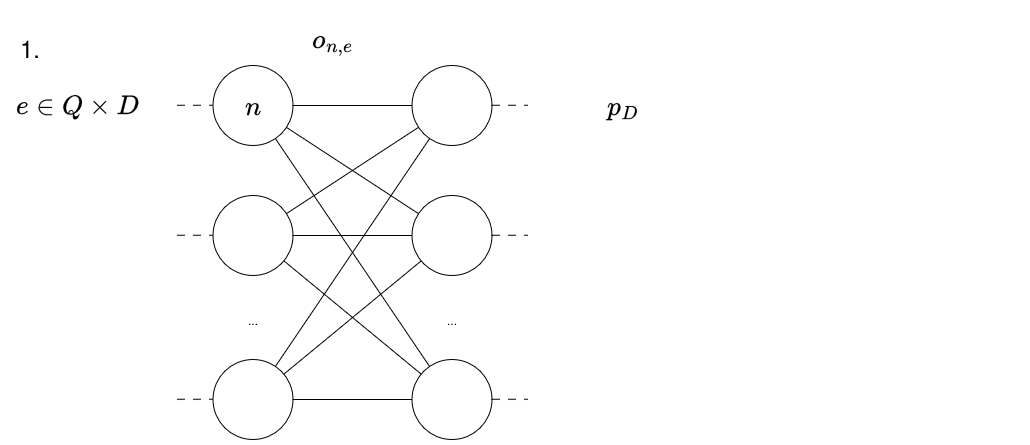

The diagram above was exported from draw.io. Its source (the exported page's mxGraphModel, read from the mxfile embedded in the PNG):
<mxGraphModel dx="1288" dy="728" grid="1" gridSize="10" guides="1" tooltips="1" connect="1" arrows="1" fold="1" page="1" pageScale="1" pageWidth="1169" pageHeight="827" math="1" shadow="0">
  <root>
    <mxCell id="0" />
    <mxCell id="1" parent="0" />
    <mxCell id="2" parent="1" style="rounded=0;whiteSpace=wrap;html=1;fillColor=none;strokeColor=none;" value="" vertex="1">
      <mxGeometry height="435" width="1030" x="40" y="540" as="geometry" />
    </mxCell>
    <mxCell id="3" parent="1" style="ellipse;whiteSpace=wrap;html=1;aspect=fixed;" value="" vertex="1">
      <mxGeometry height="80" width="80" x="252.5" y="595" as="geometry" />
    </mxCell>
    <mxCell id="4" parent="1" style="ellipse;whiteSpace=wrap;html=1;aspect=fixed;" value="" vertex="1">
      <mxGeometry height="80" width="80" x="252.5" y="725" as="geometry" />
    </mxCell>
    <mxCell id="5" parent="1" style="ellipse;whiteSpace=wrap;html=1;aspect=fixed;" value="" vertex="1">
      <mxGeometry height="80" width="80" x="252.5" y="889" as="geometry" />
    </mxCell>
    <mxCell id="6" parent="1" style="text;html=1;whiteSpace=wrap;strokeColor=none;fillColor=none;align=center;verticalAlign=middle;rounded=0;" value="..." vertex="1">
      <mxGeometry height="30" width="60" x="262.5" y="835" as="geometry" />
    </mxCell>
    <mxCell id="7" parent="1" style="ellipse;whiteSpace=wrap;html=1;aspect=fixed;" value="" vertex="1">
      <mxGeometry height="80" width="80" x="451.5" y="595" as="geometry" />
    </mxCell>
    <mxCell id="8" parent="1" style="ellipse;whiteSpace=wrap;html=1;aspect=fixed;" value="" vertex="1">
      <mxGeometry height="80" width="80" x="451.5" y="725" as="geometry" />
    </mxCell>
    <mxCell id="9" parent="1" style="ellipse;whiteSpace=wrap;html=1;aspect=fixed;" value="" vertex="1">
      <mxGeometry height="80" width="80" x="451.5" y="889" as="geometry" />
    </mxCell>
    <mxCell id="10" parent="1" style="text;html=1;whiteSpace=wrap;strokeColor=none;fillColor=none;align=center;verticalAlign=middle;rounded=0;" value="..." vertex="1">
      <mxGeometry height="30" width="60" x="461.5" y="835" as="geometry" />
    </mxCell>
    <mxCell id="11" edge="1" parent="1" source="3" style="endArrow=none;html=1;rounded=0;" target="7" value="">
      <mxGeometry height="50" relative="1" width="50" as="geometry">
        <mxPoint x="472.5" y="885" as="sourcePoint" />
        <mxPoint x="522.5" y="835" as="targetPoint" />
      </mxGeometry>
    </mxCell>
    <mxCell id="12" edge="1" parent="1" source="8" style="endArrow=none;html=1;rounded=0;" target="3" value="">
      <mxGeometry height="50" relative="1" width="50" as="geometry">
        <mxPoint x="522.5" y="885" as="sourcePoint" />
        <mxPoint x="572.5" y="835" as="targetPoint" />
      </mxGeometry>
    </mxCell>
    <mxCell id="13" edge="1" parent="1" source="9" style="endArrow=none;html=1;rounded=0;" target="3" value="">
      <mxGeometry height="50" relative="1" width="50" as="geometry">
        <mxPoint x="522.5" y="935" as="sourcePoint" />
        <mxPoint x="572.5" y="885" as="targetPoint" />
      </mxGeometry>
    </mxCell>
    <mxCell id="14" edge="1" parent="1" source="7" style="endArrow=none;html=1;rounded=0;" target="4" value="">
      <mxGeometry height="50" relative="1" width="50" as="geometry">
        <mxPoint x="512.5" y="985" as="sourcePoint" />
        <mxPoint x="562.5" y="935" as="targetPoint" />
      </mxGeometry>
    </mxCell>
    <mxCell id="15" edge="1" parent="1" source="4" style="endArrow=none;html=1;rounded=0;" target="8" value="">
      <mxGeometry height="50" relative="1" width="50" as="geometry">
        <mxPoint x="512.5" y="1035" as="sourcePoint" />
        <mxPoint x="562.5" y="985" as="targetPoint" />
      </mxGeometry>
    </mxCell>
    <mxCell id="16" edge="1" parent="1" source="4" style="endArrow=none;html=1;rounded=0;" target="9" value="">
      <mxGeometry height="50" relative="1" width="50" as="geometry">
        <mxPoint x="502.5" y="1085" as="sourcePoint" />
        <mxPoint x="472.5" y="955" as="targetPoint" />
      </mxGeometry>
    </mxCell>
    <mxCell id="17" edge="1" parent="1" source="5" style="endArrow=none;html=1;rounded=0;" target="7" value="">
      <mxGeometry height="50" relative="1" width="50" as="geometry">
        <mxPoint x="462.5" y="1005" as="sourcePoint" />
        <mxPoint x="512.5" y="955" as="targetPoint" />
      </mxGeometry>
    </mxCell>
    <mxCell id="18" edge="1" parent="1" source="5" style="endArrow=none;html=1;rounded=0;" target="8" value="">
      <mxGeometry height="50" relative="1" width="50" as="geometry">
        <mxPoint x="502.5" y="1005" as="sourcePoint" />
        <mxPoint x="552.5" y="955" as="targetPoint" />
      </mxGeometry>
    </mxCell>
    <mxCell id="19" edge="1" parent="1" source="5" style="endArrow=none;html=1;rounded=0;" target="9" value="">
      <mxGeometry height="50" relative="1" width="50" as="geometry">
        <mxPoint x="242.5" y="965" as="sourcePoint" />
        <mxPoint x="292.5" y="915" as="targetPoint" />
      </mxGeometry>
    </mxCell>
    <mxCell id="20" parent="1" style="text;html=1;whiteSpace=wrap;strokeColor=none;fillColor=none;align=center;verticalAlign=middle;rounded=0;" value="&lt;font style=&quot;font-size: 24px;&quot;&gt;$$e \in Q \times D$$&lt;/font&gt;" vertex="1">
      <mxGeometry height="30" width="120" x="57" y="620" as="geometry" />
    </mxCell>
    <mxCell id="21" parent="1" style="text;html=1;whiteSpace=wrap;strokeColor=none;fillColor=none;align=center;verticalAlign=middle;rounded=0;" value="&lt;div&gt;&lt;font style=&quot;font-size: 24px;&quot;&gt;$$o_{n,e}$$&lt;/font&gt;&lt;/div&gt;" vertex="1">
      <mxGeometry height="30" width="60" x="342.5" y="555" as="geometry" />
    </mxCell>
    <mxCell id="22" parent="1" style="text;html=1;whiteSpace=wrap;strokeColor=none;fillColor=none;align=center;verticalAlign=middle;rounded=0;" value="&lt;font style=&quot;font-size: 24px;&quot;&gt;$$p_D$$&lt;/font&gt;" vertex="1">
      <mxGeometry height="30" width="60" x="632.5" y="620" as="geometry" />
    </mxCell>
    <mxCell id="23" parent="1" style="text;html=1;whiteSpace=wrap;strokeColor=none;fillColor=none;align=center;verticalAlign=middle;rounded=0;" value="&lt;font style=&quot;font-size: 24px;&quot;&gt;$$n$$&lt;/font&gt;" vertex="1">
      <mxGeometry height="30" width="60" x="262.5" y="620" as="geometry" />
    </mxCell>
    <mxCell id="24" parent="1" style="text;html=1;whiteSpace=wrap;strokeColor=none;fillColor=none;align=center;verticalAlign=middle;rounded=0;" value="&lt;font style=&quot;font-size: 24px;&quot;&gt;1.&lt;/font&gt;" vertex="1">
      <mxGeometry height="30" width="60" x="40" y="563" as="geometry" />
    </mxCell>
    <mxCell id="25" edge="1" parent="1" style="endArrow=none;html=1;rounded=0;entryX=0;entryY=0.5;entryDx=0;entryDy=0;dashed=1;dashPattern=8 8;" value="">
      <mxGeometry height="50" relative="1" width="50" as="geometry">
        <mxPoint x="216.5" y="634.77" as="sourcePoint" />
        <mxPoint x="252.5" y="634.77" as="targetPoint" />
      </mxGeometry>
    </mxCell>
    <mxCell id="26" edge="1" parent="1" style="endArrow=none;html=1;rounded=0;entryX=0;entryY=0.5;entryDx=0;entryDy=0;dashed=1;dashPattern=8 8;" value="">
      <mxGeometry height="50" relative="1" width="50" as="geometry">
        <mxPoint x="216.5" y="764.77" as="sourcePoint" />
        <mxPoint x="252.5" y="764.77" as="targetPoint" />
      </mxGeometry>
    </mxCell>
    <mxCell id="27" edge="1" parent="1" style="endArrow=none;html=1;rounded=0;entryX=0;entryY=0.5;entryDx=0;entryDy=0;dashed=1;dashPattern=8 8;" value="">
      <mxGeometry height="50" relative="1" width="50" as="geometry">
        <mxPoint x="216.5" y="928.77" as="sourcePoint" />
        <mxPoint x="252.5" y="928.77" as="targetPoint" />
      </mxGeometry>
    </mxCell>
    <mxCell id="28" edge="1" parent="1" style="endArrow=none;html=1;rounded=0;entryX=0;entryY=0.5;entryDx=0;entryDy=0;dashed=1;dashPattern=8 8;" value="">
      <mxGeometry height="50" relative="1" width="50" as="geometry">
        <mxPoint x="531.5" y="928.77" as="sourcePoint" />
        <mxPoint x="567.5" y="928.77" as="targetPoint" />
      </mxGeometry>
    </mxCell>
    <mxCell id="29" edge="1" parent="1" style="endArrow=none;html=1;rounded=0;entryX=0;entryY=0.5;entryDx=0;entryDy=0;dashed=1;dashPattern=8 8;" value="">
      <mxGeometry height="50" relative="1" width="50" as="geometry">
        <mxPoint x="531.5" y="764.77" as="sourcePoint" />
        <mxPoint x="567.5" y="764.77" as="targetPoint" />
      </mxGeometry>
    </mxCell>
    <mxCell id="30" edge="1" parent="1" style="endArrow=none;html=1;rounded=0;entryX=0;entryY=0.5;entryDx=0;entryDy=0;dashed=1;dashPattern=8 8;" value="">
      <mxGeometry height="50" relative="1" width="50" as="geometry">
        <mxPoint x="531.5" y="634.77" as="sourcePoint" />
        <mxPoint x="567.5" y="634.77" as="targetPoint" />
      </mxGeometry>
    </mxCell>
  </root>
</mxGraphModel>